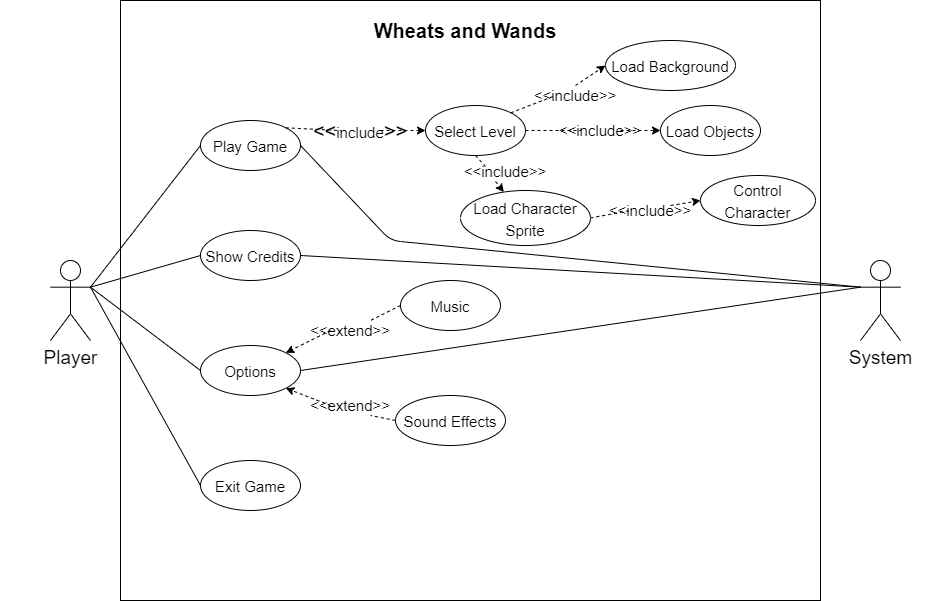

The diagram above was exported from draw.io. Its source (the exported page's mxGraphModel, read from the mxfile embedded in the PNG):
<mxGraphModel dx="1240" dy="561" grid="1" gridSize="10" guides="1" tooltips="1" connect="1" arrows="1" fold="1" page="1" pageScale="1" pageWidth="1100" pageHeight="850" math="0" shadow="0">
  <root>
    <mxCell id="0" />
    <mxCell id="1" parent="0" />
    <mxCell id="5CuJ_wu1XwadNEoQScfk-61" value="" style="rounded=0;whiteSpace=wrap;html=1;fontSize=15;strokeColor=none;" vertex="1" parent="1">
      <mxGeometry x="100" y="80" width="120" height="600" as="geometry" />
    </mxCell>
    <mxCell id="5CuJ_wu1XwadNEoQScfk-60" value="" style="rounded=0;whiteSpace=wrap;html=1;fontSize=15;strokeColor=none;" vertex="1" parent="1">
      <mxGeometry x="920" y="80" width="120" height="600" as="geometry" />
    </mxCell>
    <mxCell id="5CuJ_wu1XwadNEoQScfk-1" value="" style="rounded=0;whiteSpace=wrap;html=1;fontSize=19;" vertex="1" parent="1">
      <mxGeometry x="220" y="80" width="700" height="600" as="geometry" />
    </mxCell>
    <mxCell id="5CuJ_wu1XwadNEoQScfk-2" value="System" style="shape=umlActor;verticalLabelPosition=bottom;verticalAlign=top;html=1;outlineConnect=0;fontSize=19;" vertex="1" parent="1">
      <mxGeometry x="960" y="340" width="40" height="80" as="geometry" />
    </mxCell>
    <mxCell id="5CuJ_wu1XwadNEoQScfk-3" value="Player" style="shape=umlActor;verticalLabelPosition=bottom;verticalAlign=top;html=1;outlineConnect=0;fontSize=19;" vertex="1" parent="1">
      <mxGeometry x="150" y="340" width="40" height="80" as="geometry" />
    </mxCell>
    <mxCell id="5CuJ_wu1XwadNEoQScfk-6" value="&lt;font style=&quot;font-size: 15px&quot;&gt;Play Game&lt;/font&gt;" style="ellipse;whiteSpace=wrap;html=1;fontSize=19;" vertex="1" parent="1">
      <mxGeometry x="300" y="200" width="100" height="50" as="geometry" />
    </mxCell>
    <mxCell id="5CuJ_wu1XwadNEoQScfk-7" value="Wheats and Wands" style="text;html=1;strokeColor=none;fillColor=none;align=center;verticalAlign=middle;whiteSpace=wrap;rounded=0;fontSize=20;fontStyle=1" vertex="1" parent="1">
      <mxGeometry x="450" y="100" width="230" height="20" as="geometry" />
    </mxCell>
    <mxCell id="5CuJ_wu1XwadNEoQScfk-11" value="&lt;font style=&quot;font-size: 15px&quot;&gt;Show Credits&lt;/font&gt;" style="ellipse;whiteSpace=wrap;html=1;fontSize=19;" vertex="1" parent="1">
      <mxGeometry x="300" y="310" width="100" height="50" as="geometry" />
    </mxCell>
    <mxCell id="5CuJ_wu1XwadNEoQScfk-12" value="&lt;font style=&quot;font-size: 15px&quot;&gt;Options&lt;/font&gt;" style="ellipse;whiteSpace=wrap;html=1;fontSize=19;" vertex="1" parent="1">
      <mxGeometry x="300" y="425" width="100" height="50" as="geometry" />
    </mxCell>
    <mxCell id="5CuJ_wu1XwadNEoQScfk-13" value="&lt;font style=&quot;font-size: 15px&quot;&gt;Exit Game&lt;/font&gt;" style="ellipse;whiteSpace=wrap;html=1;fontSize=19;" vertex="1" parent="1">
      <mxGeometry x="300" y="540" width="100" height="50" as="geometry" />
    </mxCell>
    <mxCell id="5CuJ_wu1XwadNEoQScfk-14" value="&lt;font style=&quot;font-size: 15px&quot;&gt;Select Level&lt;/font&gt;" style="ellipse;whiteSpace=wrap;html=1;fontSize=19;" vertex="1" parent="1">
      <mxGeometry x="525" y="185" width="100" height="50" as="geometry" />
    </mxCell>
    <mxCell id="5CuJ_wu1XwadNEoQScfk-15" value="" style="endArrow=classic;html=1;fontSize=20;exitX=1;exitY=0.5;exitDx=0;exitDy=0;entryX=0;entryY=0.5;entryDx=0;entryDy=0;dashed=1;" edge="1" parent="1" source="5CuJ_wu1XwadNEoQScfk-16" target="5CuJ_wu1XwadNEoQScfk-14">
      <mxGeometry width="50" height="50" relative="1" as="geometry">
        <mxPoint x="490" y="370" as="sourcePoint" />
        <mxPoint x="540" y="320" as="targetPoint" />
      </mxGeometry>
    </mxCell>
    <mxCell id="5CuJ_wu1XwadNEoQScfk-16" value="&amp;lt;&amp;lt;&lt;font style=&quot;font-size: 15px&quot;&gt;include&lt;/font&gt;&amp;gt;&amp;gt;" style="text;html=1;strokeColor=none;fillColor=none;align=center;verticalAlign=middle;whiteSpace=wrap;rounded=0;fontSize=20;" vertex="1" parent="1">
      <mxGeometry x="440" y="200" width="40" height="20" as="geometry" />
    </mxCell>
    <mxCell id="5CuJ_wu1XwadNEoQScfk-17" value="" style="endArrow=none;html=1;fontSize=20;exitX=1;exitY=0;exitDx=0;exitDy=0;entryX=0;entryY=0.5;entryDx=0;entryDy=0;dashed=1;endFill=0;" edge="1" parent="1" source="5CuJ_wu1XwadNEoQScfk-6" target="5CuJ_wu1XwadNEoQScfk-16">
      <mxGeometry width="50" height="50" relative="1" as="geometry">
        <mxPoint x="400" y="225" as="sourcePoint" />
        <mxPoint x="530" y="225" as="targetPoint" />
      </mxGeometry>
    </mxCell>
    <mxCell id="5CuJ_wu1XwadNEoQScfk-18" value="" style="endArrow=none;html=1;fontSize=20;endFill=0;entryX=0;entryY=0.5;entryDx=0;entryDy=0;exitX=1;exitY=0.3333333333333333;exitDx=0;exitDy=0;exitPerimeter=0;" edge="1" parent="1" source="5CuJ_wu1XwadNEoQScfk-3" target="5CuJ_wu1XwadNEoQScfk-6">
      <mxGeometry width="50" height="50" relative="1" as="geometry">
        <mxPoint x="430" y="400" as="sourcePoint" />
        <mxPoint x="480" y="350" as="targetPoint" />
      </mxGeometry>
    </mxCell>
    <mxCell id="5CuJ_wu1XwadNEoQScfk-19" value="" style="endArrow=none;html=1;fontSize=20;exitX=1;exitY=0.3333333333333333;exitDx=0;exitDy=0;exitPerimeter=0;entryX=0;entryY=0.5;entryDx=0;entryDy=0;endFill=0;" edge="1" parent="1" source="5CuJ_wu1XwadNEoQScfk-3" target="5CuJ_wu1XwadNEoQScfk-11">
      <mxGeometry width="50" height="50" relative="1" as="geometry">
        <mxPoint x="430" y="400" as="sourcePoint" />
        <mxPoint x="480" y="350" as="targetPoint" />
      </mxGeometry>
    </mxCell>
    <mxCell id="5CuJ_wu1XwadNEoQScfk-22" value="" style="endArrow=none;html=1;fontSize=20;exitX=1;exitY=0.3333333333333333;exitDx=0;exitDy=0;exitPerimeter=0;entryX=0;entryY=0.5;entryDx=0;entryDy=0;" edge="1" parent="1" source="5CuJ_wu1XwadNEoQScfk-3" target="5CuJ_wu1XwadNEoQScfk-12">
      <mxGeometry width="50" height="50" relative="1" as="geometry">
        <mxPoint x="440" y="420" as="sourcePoint" />
        <mxPoint x="490" y="370" as="targetPoint" />
      </mxGeometry>
    </mxCell>
    <mxCell id="5CuJ_wu1XwadNEoQScfk-23" value="" style="endArrow=none;html=1;fontSize=20;exitX=1;exitY=0.3333333333333333;exitDx=0;exitDy=0;exitPerimeter=0;entryX=0;entryY=0.5;entryDx=0;entryDy=0;" edge="1" parent="1" source="5CuJ_wu1XwadNEoQScfk-3" target="5CuJ_wu1XwadNEoQScfk-13">
      <mxGeometry width="50" height="50" relative="1" as="geometry">
        <mxPoint x="440" y="420" as="sourcePoint" />
        <mxPoint x="490" y="370" as="targetPoint" />
      </mxGeometry>
    </mxCell>
    <mxCell id="5CuJ_wu1XwadNEoQScfk-24" value="&lt;font style=&quot;font-size: 15px&quot;&gt;Load Background&lt;/font&gt;" style="ellipse;whiteSpace=wrap;html=1;fontSize=19;" vertex="1" parent="1">
      <mxGeometry x="705" y="120" width="130" height="50" as="geometry" />
    </mxCell>
    <mxCell id="5CuJ_wu1XwadNEoQScfk-25" value="&lt;font style=&quot;font-size: 15px&quot;&gt;Load Objects&lt;/font&gt;" style="ellipse;whiteSpace=wrap;html=1;fontSize=19;" vertex="1" parent="1">
      <mxGeometry x="760" y="185" width="100" height="50" as="geometry" />
    </mxCell>
    <mxCell id="5CuJ_wu1XwadNEoQScfk-26" value="&lt;font style=&quot;font-size: 15px&quot;&gt;Load Character Sprite&lt;/font&gt;" style="ellipse;whiteSpace=wrap;html=1;fontSize=19;" vertex="1" parent="1">
      <mxGeometry x="560" y="270" width="130" height="55" as="geometry" />
    </mxCell>
    <mxCell id="5CuJ_wu1XwadNEoQScfk-27" value="" style="endArrow=none;html=1;fontSize=20;entryX=1;entryY=0.5;entryDx=0;entryDy=0;exitX=0;exitY=0.3333333333333333;exitDx=0;exitDy=0;exitPerimeter=0;" edge="1" parent="1" source="5CuJ_wu1XwadNEoQScfk-2" target="5CuJ_wu1XwadNEoQScfk-6">
      <mxGeometry width="50" height="50" relative="1" as="geometry">
        <mxPoint x="560" y="390" as="sourcePoint" />
        <mxPoint x="610" y="340" as="targetPoint" />
        <Array as="points">
          <mxPoint x="490" y="320" />
        </Array>
      </mxGeometry>
    </mxCell>
    <mxCell id="5CuJ_wu1XwadNEoQScfk-28" value="" style="endArrow=classic;html=1;fontSize=20;entryX=0;entryY=0.5;entryDx=0;entryDy=0;exitX=0.5;exitY=0;exitDx=0;exitDy=0;dashed=1;" edge="1" parent="1" source="5CuJ_wu1XwadNEoQScfk-37" target="5CuJ_wu1XwadNEoQScfk-24">
      <mxGeometry width="50" height="50" relative="1" as="geometry">
        <mxPoint x="580" y="330" as="sourcePoint" />
        <mxPoint x="630" y="280" as="targetPoint" />
      </mxGeometry>
    </mxCell>
    <mxCell id="5CuJ_wu1XwadNEoQScfk-29" value="" style="endArrow=classic;html=1;fontSize=20;entryX=0;entryY=0.5;entryDx=0;entryDy=0;exitX=1;exitY=0.5;exitDx=0;exitDy=0;dashed=1;" edge="1" parent="1" source="5CuJ_wu1XwadNEoQScfk-34" target="5CuJ_wu1XwadNEoQScfk-25">
      <mxGeometry width="50" height="50" relative="1" as="geometry">
        <mxPoint x="580" y="330" as="sourcePoint" />
        <mxPoint x="630" y="280" as="targetPoint" />
      </mxGeometry>
    </mxCell>
    <mxCell id="5CuJ_wu1XwadNEoQScfk-30" value="" style="endArrow=classic;html=1;fontSize=20;exitX=0.25;exitY=1;exitDx=0;exitDy=0;dashed=1;" edge="1" parent="1" source="5CuJ_wu1XwadNEoQScfk-31" target="5CuJ_wu1XwadNEoQScfk-26">
      <mxGeometry width="50" height="50" relative="1" as="geometry">
        <mxPoint x="580" y="330" as="sourcePoint" />
        <mxPoint x="630" y="280" as="targetPoint" />
      </mxGeometry>
    </mxCell>
    <mxCell id="5CuJ_wu1XwadNEoQScfk-31" value="&amp;lt;&amp;lt;include&amp;gt;&amp;gt;" style="text;html=1;strokeColor=none;fillColor=none;align=center;verticalAlign=middle;whiteSpace=wrap;rounded=0;fontSize=15;" vertex="1" parent="1">
      <mxGeometry x="585" y="241" width="40" height="20" as="geometry" />
    </mxCell>
    <mxCell id="5CuJ_wu1XwadNEoQScfk-33" value="" style="endArrow=none;html=1;fontSize=20;exitX=0.5;exitY=1;exitDx=0;exitDy=0;entryX=0;entryY=0.25;entryDx=0;entryDy=0;dashed=1;endFill=0;" edge="1" parent="1" source="5CuJ_wu1XwadNEoQScfk-14" target="5CuJ_wu1XwadNEoQScfk-31">
      <mxGeometry width="50" height="50" relative="1" as="geometry">
        <mxPoint x="590" y="235" as="sourcePoint" />
        <mxPoint x="600" y="300" as="targetPoint" />
      </mxGeometry>
    </mxCell>
    <mxCell id="5CuJ_wu1XwadNEoQScfk-34" value="&amp;lt;&amp;lt;include&amp;gt;&amp;gt;" style="text;html=1;strokeColor=none;fillColor=none;align=center;verticalAlign=middle;whiteSpace=wrap;rounded=0;fontSize=15;" vertex="1" parent="1">
      <mxGeometry x="680" y="200" width="40" height="20" as="geometry" />
    </mxCell>
    <mxCell id="5CuJ_wu1XwadNEoQScfk-36" value="" style="endArrow=none;html=1;fontSize=20;entryX=0;entryY=0.5;entryDx=0;entryDy=0;exitX=1;exitY=0.5;exitDx=0;exitDy=0;dashed=1;endFill=0;" edge="1" parent="1" source="5CuJ_wu1XwadNEoQScfk-14" target="5CuJ_wu1XwadNEoQScfk-34">
      <mxGeometry width="50" height="50" relative="1" as="geometry">
        <mxPoint x="625.5240967323803" y="227.59288600079782" as="sourcePoint" />
        <mxPoint x="699.9999999999977" y="260" as="targetPoint" />
      </mxGeometry>
    </mxCell>
    <mxCell id="5CuJ_wu1XwadNEoQScfk-37" value="&amp;lt;&amp;lt;include&amp;gt;&amp;gt;" style="text;html=1;strokeColor=none;fillColor=none;align=center;verticalAlign=middle;whiteSpace=wrap;rounded=0;fontSize=15;" vertex="1" parent="1">
      <mxGeometry x="655" y="165" width="40" height="20" as="geometry" />
    </mxCell>
    <mxCell id="5CuJ_wu1XwadNEoQScfk-38" value="" style="endArrow=none;html=1;fontSize=20;entryX=0;entryY=0.5;entryDx=0;entryDy=0;exitX=1;exitY=0;exitDx=0;exitDy=0;dashed=1;endFill=0;" edge="1" parent="1" source="5CuJ_wu1XwadNEoQScfk-14" target="5CuJ_wu1XwadNEoQScfk-37">
      <mxGeometry width="50" height="50" relative="1" as="geometry">
        <mxPoint x="625.3553390593256" y="192.32233047033736" as="sourcePoint" />
        <mxPoint x="705.0000000000005" y="145" as="targetPoint" />
      </mxGeometry>
    </mxCell>
    <mxCell id="5CuJ_wu1XwadNEoQScfk-39" value="&lt;font style=&quot;font-size: 15px&quot;&gt;Control Character&lt;/font&gt;" style="ellipse;whiteSpace=wrap;html=1;fontSize=19;" vertex="1" parent="1">
      <mxGeometry x="800" y="255" width="115" height="50" as="geometry" />
    </mxCell>
    <mxCell id="5CuJ_wu1XwadNEoQScfk-40" value="" style="endArrow=none;html=1;fontSize=15;entryX=0;entryY=0.3333333333333333;entryDx=0;entryDy=0;entryPerimeter=0;exitX=1;exitY=0.5;exitDx=0;exitDy=0;" edge="1" parent="1" source="5CuJ_wu1XwadNEoQScfk-11" target="5CuJ_wu1XwadNEoQScfk-2">
      <mxGeometry width="50" height="50" relative="1" as="geometry">
        <mxPoint x="580" y="430" as="sourcePoint" />
        <mxPoint x="630" y="380" as="targetPoint" />
        <Array as="points" />
      </mxGeometry>
    </mxCell>
    <mxCell id="5CuJ_wu1XwadNEoQScfk-41" value="" style="endArrow=classic;html=1;fontSize=15;exitX=1;exitY=0.25;exitDx=0;exitDy=0;entryX=0;entryY=0.5;entryDx=0;entryDy=0;dashed=1;endFill=1;" edge="1" parent="1" source="5CuJ_wu1XwadNEoQScfk-42" target="5CuJ_wu1XwadNEoQScfk-39">
      <mxGeometry width="50" height="50" relative="1" as="geometry">
        <mxPoint x="580" y="420" as="sourcePoint" />
        <mxPoint x="630" y="370" as="targetPoint" />
      </mxGeometry>
    </mxCell>
    <mxCell id="5CuJ_wu1XwadNEoQScfk-42" value="&amp;lt;&amp;lt;include&amp;gt;&amp;gt;" style="text;html=1;strokeColor=none;fillColor=none;align=center;verticalAlign=middle;whiteSpace=wrap;rounded=0;fontSize=15;" vertex="1" parent="1">
      <mxGeometry x="730" y="280" width="40" height="20" as="geometry" />
    </mxCell>
    <mxCell id="5CuJ_wu1XwadNEoQScfk-43" value="" style="endArrow=none;html=1;fontSize=15;exitX=1;exitY=0.5;exitDx=0;exitDy=0;dashed=1;endFill=0;entryX=0;entryY=0.5;entryDx=0;entryDy=0;" edge="1" parent="1" source="5CuJ_wu1XwadNEoQScfk-26" target="5CuJ_wu1XwadNEoQScfk-42">
      <mxGeometry width="50" height="50" relative="1" as="geometry">
        <mxPoint x="590" y="355" as="sourcePoint" />
        <mxPoint x="694.9999999999964" y="425" as="targetPoint" />
      </mxGeometry>
    </mxCell>
    <mxCell id="5CuJ_wu1XwadNEoQScfk-44" value="" style="endArrow=none;html=1;fontSize=15;entryX=0;entryY=0.3333333333333333;entryDx=0;entryDy=0;entryPerimeter=0;exitX=1;exitY=0.5;exitDx=0;exitDy=0;" edge="1" parent="1" source="5CuJ_wu1XwadNEoQScfk-12" target="5CuJ_wu1XwadNEoQScfk-2">
      <mxGeometry width="50" height="50" relative="1" as="geometry">
        <mxPoint x="520" y="440" as="sourcePoint" />
        <mxPoint x="570" y="390" as="targetPoint" />
        <Array as="points" />
      </mxGeometry>
    </mxCell>
    <mxCell id="5CuJ_wu1XwadNEoQScfk-45" value="&lt;font style=&quot;font-size: 15px&quot;&gt;Music&lt;/font&gt;" style="ellipse;whiteSpace=wrap;html=1;fontSize=19;" vertex="1" parent="1">
      <mxGeometry x="500" y="360" width="100" height="50" as="geometry" />
    </mxCell>
    <mxCell id="5CuJ_wu1XwadNEoQScfk-46" value="&lt;font style=&quot;font-size: 15px&quot;&gt;Sound Effects&lt;/font&gt;" style="ellipse;whiteSpace=wrap;html=1;fontSize=19;" vertex="1" parent="1">
      <mxGeometry x="495" y="475" width="110" height="50" as="geometry" />
    </mxCell>
    <mxCell id="5CuJ_wu1XwadNEoQScfk-52" value="" style="endArrow=classic;html=1;fontSize=15;entryX=1;entryY=0;entryDx=0;entryDy=0;exitX=0;exitY=0.5;exitDx=0;exitDy=0;dashed=1;" edge="1" parent="1" source="5CuJ_wu1XwadNEoQScfk-55" target="5CuJ_wu1XwadNEoQScfk-12">
      <mxGeometry width="50" height="50" relative="1" as="geometry">
        <mxPoint x="580" y="460" as="sourcePoint" />
        <mxPoint x="630" y="410" as="targetPoint" />
      </mxGeometry>
    </mxCell>
    <mxCell id="5CuJ_wu1XwadNEoQScfk-53" value="" style="endArrow=classic;html=1;fontSize=15;entryX=1;entryY=1;entryDx=0;entryDy=0;exitX=0;exitY=0.5;exitDx=0;exitDy=0;dashed=1;" edge="1" parent="1" source="5CuJ_wu1XwadNEoQScfk-58" target="5CuJ_wu1XwadNEoQScfk-12">
      <mxGeometry width="50" height="50" relative="1" as="geometry">
        <mxPoint x="580" y="460" as="sourcePoint" />
        <mxPoint x="630" y="410" as="targetPoint" />
      </mxGeometry>
    </mxCell>
    <mxCell id="5CuJ_wu1XwadNEoQScfk-55" value="&amp;lt;&amp;lt;extend&amp;gt;&amp;gt;" style="text;html=1;strokeColor=none;fillColor=none;align=center;verticalAlign=middle;whiteSpace=wrap;rounded=0;fontSize=15;" vertex="1" parent="1">
      <mxGeometry x="430" y="400" width="40" height="20" as="geometry" />
    </mxCell>
    <mxCell id="5CuJ_wu1XwadNEoQScfk-57" value="" style="endArrow=none;html=1;fontSize=15;entryX=1;entryY=0;entryDx=0;entryDy=0;exitX=0;exitY=0.5;exitDx=0;exitDy=0;dashed=1;endFill=0;" edge="1" parent="1" source="5CuJ_wu1XwadNEoQScfk-45" target="5CuJ_wu1XwadNEoQScfk-55">
      <mxGeometry width="50" height="50" relative="1" as="geometry">
        <mxPoint x="500" y="385" as="sourcePoint" />
        <mxPoint x="385.35533905932743" y="432.32233047033617" as="targetPoint" />
      </mxGeometry>
    </mxCell>
    <mxCell id="5CuJ_wu1XwadNEoQScfk-58" value="&amp;lt;&amp;lt;extend&amp;gt;&amp;gt;" style="text;html=1;strokeColor=none;fillColor=none;align=center;verticalAlign=middle;whiteSpace=wrap;rounded=0;fontSize=15;" vertex="1" parent="1">
      <mxGeometry x="430" y="475" width="40" height="20" as="geometry" />
    </mxCell>
    <mxCell id="5CuJ_wu1XwadNEoQScfk-59" value="" style="endArrow=none;html=1;fontSize=15;entryX=1;entryY=1;entryDx=0;entryDy=0;exitX=0;exitY=0.5;exitDx=0;exitDy=0;dashed=1;endFill=0;" edge="1" parent="1" source="5CuJ_wu1XwadNEoQScfk-46" target="5CuJ_wu1XwadNEoQScfk-58">
      <mxGeometry width="50" height="50" relative="1" as="geometry">
        <mxPoint x="495.0000000000007" y="500" as="sourcePoint" />
        <mxPoint x="385.3553390593255" y="467.6776695296628" as="targetPoint" />
      </mxGeometry>
    </mxCell>
  </root>
</mxGraphModel>